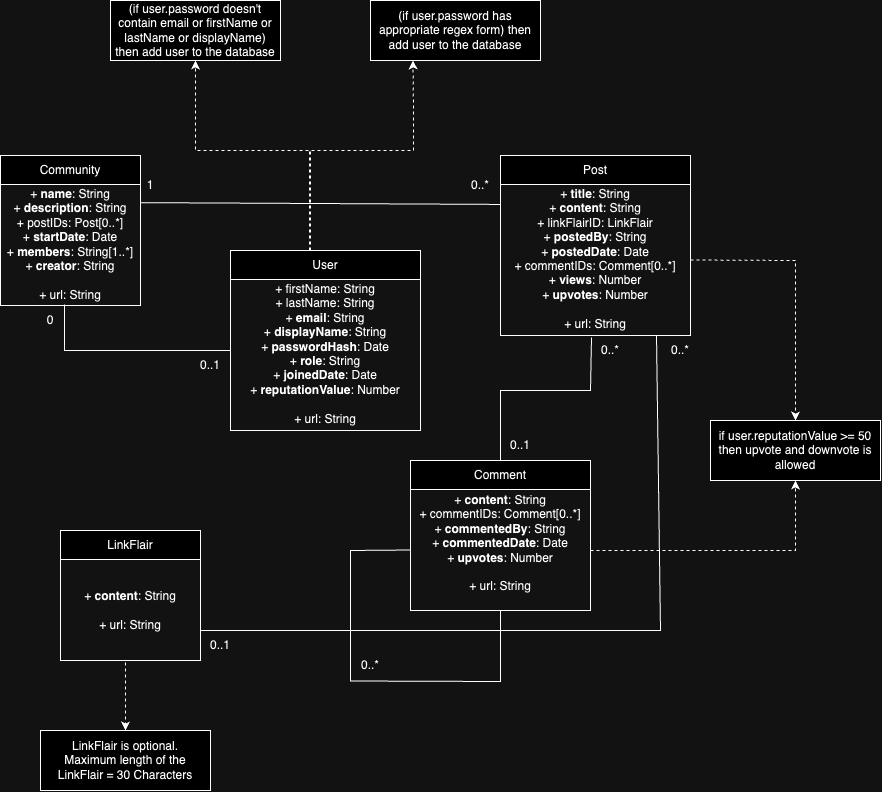

The diagram above was exported from draw.io. Its source (the exported page's mxGraphModel, read from the mxfile embedded in the PNG):
<mxGraphModel dx="1363" dy="2033" grid="1" gridSize="10" guides="1" tooltips="1" connect="1" arrows="1" fold="1" page="1" pageScale="1" pageWidth="827" pageHeight="1169" math="0" shadow="0">
  <root>
    <mxCell id="0" />
    <mxCell id="1" parent="0" />
    <mxCell id="OIOjAkaYFEK8Goqix9JK-13" value="&lt;span style=&quot;font-weight: normal;&quot;&gt;Community&lt;/span&gt;" style="swimlane;fontStyle=1;align=center;verticalAlign=middle;childLayout=stackLayout;horizontal=1;startSize=29;horizontalStack=0;resizeParent=1;resizeParentMax=0;resizeLast=0;collapsible=0;marginBottom=0;html=1;whiteSpace=wrap;" vertex="1" parent="1">
      <mxGeometry x="50" y="45" width="140" height="150" as="geometry" />
    </mxCell>
    <mxCell id="OIOjAkaYFEK8Goqix9JK-14" value="+ &lt;b&gt;name&lt;/b&gt;: String&lt;div&gt;+ &lt;b&gt;description&lt;/b&gt;: String&lt;/div&gt;&lt;div&gt;+ postIDs: Post[0..*]&lt;/div&gt;&lt;div&gt;+ &lt;b&gt;startDate&lt;/b&gt;: Date&lt;/div&gt;&lt;div&gt;+ &lt;b&gt;members&lt;/b&gt;: String[1..*]&lt;/div&gt;&lt;div&gt;+ &lt;b&gt;creator&lt;/b&gt;: String&lt;/div&gt;&lt;div&gt;&lt;br&gt;&lt;/div&gt;&lt;div&gt;+ url: String&lt;/div&gt;&lt;div&gt;&lt;div&gt;&lt;br&gt;&lt;/div&gt;&lt;/div&gt;" style="text;html=1;strokeColor=none;fillColor=none;align=center;verticalAlign=middle;spacingLeft=4;spacingRight=4;overflow=hidden;rotatable=0;points=[[0,0.5],[1,0.5]];portConstraint=eastwest;whiteSpace=wrap;" vertex="1" parent="OIOjAkaYFEK8Goqix9JK-13">
      <mxGeometry y="29" width="140" height="121" as="geometry" />
    </mxCell>
    <mxCell id="OIOjAkaYFEK8Goqix9JK-16" value="&lt;span style=&quot;font-weight: normal;&quot;&gt;Post&lt;/span&gt;" style="swimlane;fontStyle=1;align=center;verticalAlign=middle;childLayout=stackLayout;horizontal=1;startSize=29;horizontalStack=0;resizeParent=1;resizeParentMax=0;resizeLast=0;collapsible=0;marginBottom=0;html=1;whiteSpace=wrap;" vertex="1" parent="1">
      <mxGeometry x="550" y="45" width="190" height="180" as="geometry" />
    </mxCell>
    <mxCell id="OIOjAkaYFEK8Goqix9JK-17" value="+ &lt;b&gt;title&lt;/b&gt;: String&lt;div&gt;+ &lt;b&gt;content&lt;/b&gt;: String&lt;/div&gt;&lt;div&gt;+ linkFlairID: LinkFlair&lt;/div&gt;&lt;div&gt;+ &lt;b&gt;postedBy&lt;/b&gt;: String&lt;/div&gt;&lt;div&gt;+ &lt;b&gt;postedDate&lt;/b&gt;: Date&lt;/div&gt;&lt;div&gt;+ commentIDs: Comment[0..*]&lt;/div&gt;&lt;div&gt;+ &lt;b&gt;views&lt;/b&gt;: Number&lt;/div&gt;&lt;div&gt;+ &lt;b&gt;upvotes&lt;/b&gt;: Number&lt;/div&gt;&lt;div&gt;&lt;br&gt;&lt;/div&gt;&lt;div&gt;+ url: String&lt;br&gt;&lt;div&gt;&lt;br&gt;&lt;/div&gt;&lt;/div&gt;" style="text;html=1;strokeColor=none;fillColor=none;align=center;verticalAlign=middle;spacingLeft=4;spacingRight=4;overflow=hidden;rotatable=0;points=[[0,0.5],[1,0.5]];portConstraint=eastwest;whiteSpace=wrap;" vertex="1" parent="OIOjAkaYFEK8Goqix9JK-16">
      <mxGeometry y="29" width="190" height="151" as="geometry" />
    </mxCell>
    <mxCell id="OIOjAkaYFEK8Goqix9JK-18" value="&lt;span style=&quot;font-weight: normal;&quot;&gt;LinkFlair&lt;/span&gt;" style="swimlane;fontStyle=1;align=center;verticalAlign=middle;childLayout=stackLayout;horizontal=1;startSize=29;horizontalStack=0;resizeParent=1;resizeParentMax=0;resizeLast=0;collapsible=0;marginBottom=0;html=1;whiteSpace=wrap;" vertex="1" parent="1">
      <mxGeometry x="110" y="420" width="140" height="130" as="geometry" />
    </mxCell>
    <mxCell id="OIOjAkaYFEK8Goqix9JK-19" value="&lt;div&gt;&lt;div&gt;+ &lt;b&gt;content&lt;/b&gt;: String&lt;/div&gt;&lt;/div&gt;&lt;div&gt;&lt;br&gt;&lt;/div&gt;&lt;div&gt;+ url: String&lt;/div&gt;" style="text;html=1;strokeColor=none;fillColor=none;align=center;verticalAlign=middle;spacingLeft=4;spacingRight=4;overflow=hidden;rotatable=0;points=[[0,0.5],[1,0.5]];portConstraint=eastwest;whiteSpace=wrap;" vertex="1" parent="OIOjAkaYFEK8Goqix9JK-18">
      <mxGeometry y="29" width="140" height="101" as="geometry" />
    </mxCell>
    <mxCell id="OIOjAkaYFEK8Goqix9JK-20" value="&lt;span style=&quot;font-weight: normal;&quot;&gt;Comment&lt;/span&gt;" style="swimlane;fontStyle=1;align=center;verticalAlign=middle;childLayout=stackLayout;horizontal=1;startSize=29;horizontalStack=0;resizeParent=1;resizeParentMax=0;resizeLast=0;collapsible=0;marginBottom=0;html=1;whiteSpace=wrap;" vertex="1" parent="1">
      <mxGeometry x="460" y="350" width="180" height="150" as="geometry" />
    </mxCell>
    <mxCell id="OIOjAkaYFEK8Goqix9JK-21" value="+ &lt;b&gt;content&lt;/b&gt;: String&lt;div&gt;+ commentIDs: Comment[0..*]&lt;/div&gt;&lt;div&gt;+ &lt;b&gt;commentedBy&lt;/b&gt;: String&lt;/div&gt;&lt;div&gt;+ &lt;b&gt;commentedDate&lt;/b&gt;: Date&lt;/div&gt;&lt;div&gt;+ &lt;b&gt;upvotes&lt;/b&gt;: Number&lt;/div&gt;&lt;div&gt;&lt;br&gt;&lt;/div&gt;&lt;div&gt;+ url: String&lt;/div&gt;&lt;div&gt;&lt;div&gt;&lt;br&gt;&lt;/div&gt;&lt;/div&gt;" style="text;html=1;strokeColor=none;fillColor=none;align=center;verticalAlign=middle;spacingLeft=4;spacingRight=4;overflow=hidden;rotatable=0;points=[[0,0.5],[1,0.5]];portConstraint=eastwest;whiteSpace=wrap;" vertex="1" parent="OIOjAkaYFEK8Goqix9JK-20">
      <mxGeometry y="29" width="180" height="121" as="geometry" />
    </mxCell>
    <mxCell id="OIOjAkaYFEK8Goqix9JK-46" value="" style="endArrow=none;html=1;rounded=0;entryX=0;entryY=0.5;entryDx=0;entryDy=0;" edge="1" parent="OIOjAkaYFEK8Goqix9JK-20" target="OIOjAkaYFEK8Goqix9JK-21">
      <mxGeometry width="50" height="50" relative="1" as="geometry">
        <mxPoint x="90" y="150" as="sourcePoint" />
        <mxPoint x="-60" y="90" as="targetPoint" />
        <Array as="points">
          <mxPoint x="90" y="221" />
          <mxPoint x="-60" y="220.5" />
          <mxPoint x="-60" y="90" />
        </Array>
      </mxGeometry>
    </mxCell>
    <mxCell id="OIOjAkaYFEK8Goqix9JK-22" value="&lt;span style=&quot;font-weight: normal;&quot;&gt;User&lt;/span&gt;" style="swimlane;fontStyle=1;align=center;verticalAlign=middle;childLayout=stackLayout;horizontal=1;startSize=29;horizontalStack=0;resizeParent=1;resizeParentMax=0;resizeLast=0;collapsible=0;marginBottom=0;html=1;whiteSpace=wrap;" vertex="1" parent="1">
      <mxGeometry x="280" y="140" width="190" height="180" as="geometry" />
    </mxCell>
    <mxCell id="OIOjAkaYFEK8Goqix9JK-23" value="+ firstName: String&lt;div&gt;+ lastName: String&lt;/div&gt;&lt;div&gt;+ &lt;b&gt;email&lt;/b&gt;: String&lt;/div&gt;&lt;div&gt;+ &lt;b&gt;displayName&lt;/b&gt;: String&lt;/div&gt;&lt;div&gt;+ &lt;b&gt;passwordHash&lt;/b&gt;: Date&lt;/div&gt;&lt;div&gt;+ &lt;b&gt;role&lt;/b&gt;: String&lt;/div&gt;&lt;div&gt;+ &lt;b&gt;joinedDate&lt;/b&gt;: Date&lt;/div&gt;&lt;div&gt;+ &lt;b&gt;reputationValue&lt;/b&gt;: Number&lt;/div&gt;&lt;div&gt;&lt;br&gt;&lt;/div&gt;&lt;div&gt;+ url: String&lt;br&gt;&lt;div&gt;&lt;br&gt;&lt;/div&gt;&lt;/div&gt;" style="text;html=1;strokeColor=none;fillColor=none;align=center;verticalAlign=middle;spacingLeft=4;spacingRight=4;overflow=hidden;rotatable=0;points=[[0,0.5],[1,0.5]];portConstraint=eastwest;whiteSpace=wrap;" vertex="1" parent="OIOjAkaYFEK8Goqix9JK-22">
      <mxGeometry y="29" width="190" height="151" as="geometry" />
    </mxCell>
    <mxCell id="OIOjAkaYFEK8Goqix9JK-28" value="if user.reputationValue &amp;gt;= 50 then upvote and downvote is allowed" style="rounded=0;whiteSpace=wrap;html=1;" vertex="1" parent="1">
      <mxGeometry x="760" y="310" width="170" height="60" as="geometry" />
    </mxCell>
    <mxCell id="OIOjAkaYFEK8Goqix9JK-33" value="" style="html=1;labelBackgroundColor=#ffffff;startArrow=none;startFill=0;startSize=6;endArrow=classic;endFill=1;endSize=6;jettySize=auto;orthogonalLoop=1;strokeWidth=1;dashed=1;fontSize=14;rounded=0;exitX=1;exitY=0.5;exitDx=0;exitDy=0;entryX=0.5;entryY=0;entryDx=0;entryDy=0;" edge="1" parent="1" source="OIOjAkaYFEK8Goqix9JK-17" target="OIOjAkaYFEK8Goqix9JK-28">
      <mxGeometry width="60" height="60" relative="1" as="geometry">
        <mxPoint x="430" y="350" as="sourcePoint" />
        <mxPoint x="490" y="290" as="targetPoint" />
        <Array as="points">
          <mxPoint x="845" y="150" />
        </Array>
      </mxGeometry>
    </mxCell>
    <mxCell id="OIOjAkaYFEK8Goqix9JK-34" value="" style="html=1;labelBackgroundColor=#ffffff;startArrow=none;startFill=0;startSize=6;endArrow=classic;endFill=1;endSize=6;jettySize=auto;orthogonalLoop=1;strokeWidth=1;dashed=1;fontSize=14;rounded=0;exitX=1;exitY=0.5;exitDx=0;exitDy=0;entryX=0.5;entryY=1;entryDx=0;entryDy=0;" edge="1" parent="1" target="OIOjAkaYFEK8Goqix9JK-28">
      <mxGeometry width="60" height="60" relative="1" as="geometry">
        <mxPoint x="640" y="440" as="sourcePoint" />
        <mxPoint x="745" y="600" as="targetPoint" />
        <Array as="points">
          <mxPoint x="845" y="440" />
        </Array>
      </mxGeometry>
    </mxCell>
    <mxCell id="OIOjAkaYFEK8Goqix9JK-39" value="" style="endArrow=none;html=1;rounded=0;exitX=1.007;exitY=0.127;exitDx=0;exitDy=0;exitPerimeter=0;entryX=0;entryY=0.132;entryDx=0;entryDy=0;entryPerimeter=0;" edge="1" parent="1" target="OIOjAkaYFEK8Goqix9JK-17">
      <mxGeometry width="50" height="50" relative="1" as="geometry">
        <mxPoint x="190.00000000000003" y="92.12999999999995" as="sourcePoint" />
        <mxPoint x="550" y="100" as="targetPoint" />
        <Array as="points" />
      </mxGeometry>
    </mxCell>
    <mxCell id="OIOjAkaYFEK8Goqix9JK-40" value="1" style="text;html=1;align=center;verticalAlign=middle;whiteSpace=wrap;rounded=0;" vertex="1" parent="1">
      <mxGeometry x="170" y="60" width="60" height="30" as="geometry" />
    </mxCell>
    <mxCell id="OIOjAkaYFEK8Goqix9JK-41" value="0..*" style="text;html=1;align=center;verticalAlign=middle;whiteSpace=wrap;rounded=0;" vertex="1" parent="1">
      <mxGeometry x="500" y="60" width="60" height="30" as="geometry" />
    </mxCell>
    <mxCell id="OIOjAkaYFEK8Goqix9JK-43" value="" style="endArrow=none;html=1;rounded=0;exitX=0.457;exitY=0.992;exitDx=0;exitDy=0;exitPerimeter=0;" edge="1" parent="1" source="OIOjAkaYFEK8Goqix9JK-14">
      <mxGeometry width="50" height="50" relative="1" as="geometry">
        <mxPoint x="430" y="340" as="sourcePoint" />
        <mxPoint x="280" y="240" as="targetPoint" />
        <Array as="points">
          <mxPoint x="114" y="240" />
        </Array>
      </mxGeometry>
    </mxCell>
    <mxCell id="OIOjAkaYFEK8Goqix9JK-44" value="0" style="text;html=1;align=center;verticalAlign=middle;whiteSpace=wrap;rounded=0;" vertex="1" parent="1">
      <mxGeometry x="70" y="195" width="60" height="30" as="geometry" />
    </mxCell>
    <mxCell id="OIOjAkaYFEK8Goqix9JK-45" value="0..1" style="text;html=1;align=center;verticalAlign=middle;whiteSpace=wrap;rounded=0;" vertex="1" parent="1">
      <mxGeometry x="230" y="240" width="60" height="30" as="geometry" />
    </mxCell>
    <mxCell id="OIOjAkaYFEK8Goqix9JK-47" value="0..*" style="text;html=1;align=center;verticalAlign=middle;whiteSpace=wrap;rounded=0;" vertex="1" parent="1">
      <mxGeometry x="390" y="540" width="60" height="30" as="geometry" />
    </mxCell>
    <mxCell id="OIOjAkaYFEK8Goqix9JK-48" value="" style="endArrow=none;html=1;rounded=0;entryX=0.479;entryY=1.013;entryDx=0;entryDy=0;entryPerimeter=0;exitX=0.5;exitY=0;exitDx=0;exitDy=0;" edge="1" parent="1" source="OIOjAkaYFEK8Goqix9JK-20" target="OIOjAkaYFEK8Goqix9JK-17">
      <mxGeometry width="50" height="50" relative="1" as="geometry">
        <mxPoint x="430" y="340" as="sourcePoint" />
        <mxPoint x="480" y="290" as="targetPoint" />
        <Array as="points">
          <mxPoint x="550" y="280" />
          <mxPoint x="640" y="280" />
        </Array>
      </mxGeometry>
    </mxCell>
    <mxCell id="OIOjAkaYFEK8Goqix9JK-49" value="0..1" style="text;html=1;align=center;verticalAlign=middle;whiteSpace=wrap;rounded=0;" vertex="1" parent="1">
      <mxGeometry x="540" y="320" width="60" height="30" as="geometry" />
    </mxCell>
    <mxCell id="OIOjAkaYFEK8Goqix9JK-50" value="0..*" style="text;html=1;align=center;verticalAlign=middle;whiteSpace=wrap;rounded=0;" vertex="1" parent="1">
      <mxGeometry x="630" y="225" width="60" height="30" as="geometry" />
    </mxCell>
    <mxCell id="OIOjAkaYFEK8Goqix9JK-51" value="" style="endArrow=none;html=1;rounded=0;exitX=1;exitY=0.703;exitDx=0;exitDy=0;exitPerimeter=0;entryX=0.821;entryY=1;entryDx=0;entryDy=0;entryPerimeter=0;" edge="1" parent="1" source="OIOjAkaYFEK8Goqix9JK-19" target="OIOjAkaYFEK8Goqix9JK-17">
      <mxGeometry width="50" height="50" relative="1" as="geometry">
        <mxPoint x="430" y="340" as="sourcePoint" />
        <mxPoint x="710" y="230" as="targetPoint" />
        <Array as="points">
          <mxPoint x="480" y="520" />
          <mxPoint x="710" y="520" />
        </Array>
      </mxGeometry>
    </mxCell>
    <mxCell id="OIOjAkaYFEK8Goqix9JK-52" value="0..1" style="text;html=1;align=center;verticalAlign=middle;whiteSpace=wrap;rounded=0;" vertex="1" parent="1">
      <mxGeometry x="240" y="520" width="60" height="30" as="geometry" />
    </mxCell>
    <mxCell id="OIOjAkaYFEK8Goqix9JK-53" value="0..*" style="text;html=1;align=center;verticalAlign=middle;whiteSpace=wrap;rounded=0;" vertex="1" parent="1">
      <mxGeometry x="700" y="225" width="60" height="30" as="geometry" />
    </mxCell>
    <mxCell id="f9LIIaLKUBbYwjdh032P-1" value="LinkFlair is optional.&lt;div&gt;Maximum length of the LinkFlair = 30 Characters&lt;/div&gt;" style="rounded=0;whiteSpace=wrap;html=1;" vertex="1" parent="1">
      <mxGeometry x="90" y="620" width="170" height="60" as="geometry" />
    </mxCell>
    <mxCell id="f9LIIaLKUBbYwjdh032P-2" value="" style="html=1;labelBackgroundColor=#ffffff;startArrow=none;startFill=0;startSize=6;endArrow=classic;endFill=1;endSize=6;jettySize=auto;orthogonalLoop=1;strokeWidth=1;dashed=1;fontSize=14;rounded=0;exitX=0.464;exitY=1.02;exitDx=0;exitDy=0;entryX=0.5;entryY=0;entryDx=0;entryDy=0;exitPerimeter=0;" edge="1" parent="1" source="OIOjAkaYFEK8Goqix9JK-19" target="f9LIIaLKUBbYwjdh032P-1">
      <mxGeometry width="60" height="60" relative="1" as="geometry">
        <mxPoint x="167.5" y="585" as="sourcePoint" />
        <mxPoint x="372.5" y="515" as="targetPoint" />
        <Array as="points">
          <mxPoint x="175" y="580" />
        </Array>
      </mxGeometry>
    </mxCell>
    <mxCell id="f9LIIaLKUBbYwjdh032P-3" value="(if user.password doesn't contain email or firstName or lastName or displayName) then add user to the database" style="rounded=0;whiteSpace=wrap;html=1;" vertex="1" parent="1">
      <mxGeometry x="160" y="-110" width="170" height="60" as="geometry" />
    </mxCell>
    <mxCell id="f9LIIaLKUBbYwjdh032P-4" value="(if user.password has appropriate regex form) then add user to the database" style="rounded=0;whiteSpace=wrap;html=1;" vertex="1" parent="1">
      <mxGeometry x="420" y="-110" width="170" height="60" as="geometry" />
    </mxCell>
    <mxCell id="f9LIIaLKUBbYwjdh032P-6" value="" style="html=1;labelBackgroundColor=#ffffff;startArrow=none;startFill=0;startSize=6;endArrow=classic;endFill=1;endSize=6;jettySize=auto;orthogonalLoop=1;strokeWidth=1;dashed=1;fontSize=14;rounded=0;entryX=0.5;entryY=1;entryDx=0;entryDy=0;exitX=0.421;exitY=0;exitDx=0;exitDy=0;exitPerimeter=0;" edge="1" parent="1" source="OIOjAkaYFEK8Goqix9JK-22" target="f9LIIaLKUBbYwjdh032P-3">
      <mxGeometry width="60" height="60" relative="1" as="geometry">
        <mxPoint x="330" y="110" as="sourcePoint" />
        <mxPoint x="385" y="110" as="targetPoint" />
        <Array as="points">
          <mxPoint x="360" y="40" />
          <mxPoint x="245" y="40" />
        </Array>
      </mxGeometry>
    </mxCell>
    <mxCell id="f9LIIaLKUBbYwjdh032P-7" value="" style="html=1;labelBackgroundColor=#ffffff;startArrow=none;startFill=0;startSize=6;endArrow=classic;endFill=1;endSize=6;jettySize=auto;orthogonalLoop=1;strokeWidth=1;dashed=1;fontSize=14;rounded=0;entryX=0.25;entryY=1;entryDx=0;entryDy=0;exitX=0.416;exitY=0;exitDx=0;exitDy=0;exitPerimeter=0;" edge="1" parent="1" source="OIOjAkaYFEK8Goqix9JK-22" target="f9LIIaLKUBbYwjdh032P-4">
      <mxGeometry width="60" height="60" relative="1" as="geometry">
        <mxPoint x="405" y="140" as="sourcePoint" />
        <mxPoint x="290" y="-50" as="targetPoint" />
        <Array as="points">
          <mxPoint x="359" y="40" />
          <mxPoint x="463" y="40" />
          <mxPoint x="463" />
        </Array>
      </mxGeometry>
    </mxCell>
  </root>
</mxGraphModel>